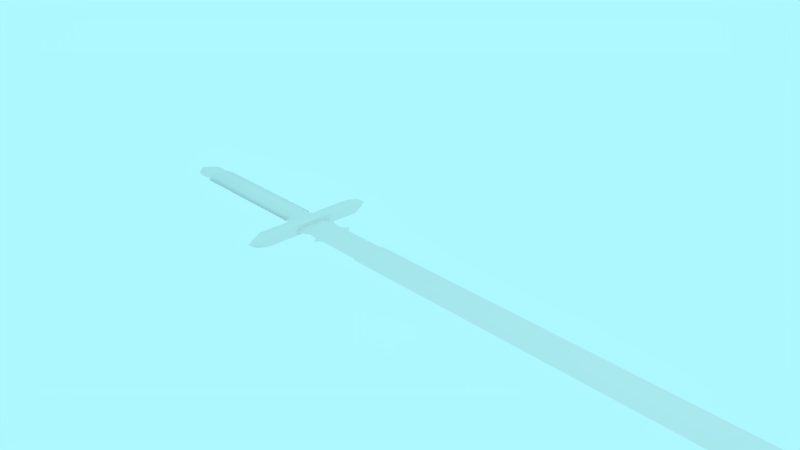 # Source: sword1.blend  (saved by Blender 2.78.0; exported with 4.5.12 LTS)
import bpy
from mathutils import Matrix  # noqa: F401  (used for matrix-valued properties, if any)

bpy.ops.wm.read_factory_settings(use_empty=True)
scene = bpy.context.scene
scene.name = 'Scene'

# ---- collections
col_collection_1 = bpy.data.collections.new('Collection 1'); scene.collection.children.link(col_collection_1)

# ---- materials (node trees are filled in below, after node groups)
mat_blade = bpy.data.materials.new('blade')
mat_blade.alpha_threshold = 0.0
mat_blade.use_transparent_shadow = False
mat_blade.roughness = 0.5
mat_grip = bpy.data.materials.new('grip')
mat_grip.alpha_threshold = 0.0
mat_grip.use_transparent_shadow = False
mat_grip.roughness = 0.5
mat_pommel = bpy.data.materials.new('pommel')
mat_pommel.alpha_threshold = 0.0
mat_pommel.use_transparent_shadow = False
mat_pommel.roughness = 0.5

# ---- material node trees

# ---- world
world_world = bpy.data.worlds.new('World'); scene.world = world_world
world_world.color = (0.4185, 0.943, 1.0)
world_world.use_sun_shadow = False
world_world.sun_shadow_jitter_overblur = 0.0
world_world.cycles.sampling_method = 'MANUAL'

# ---- cameras
cam_camera = bpy.data.cameras.new('Camera')
cam_camera.clip_end = 100.0
cam_camera.lens = 35.0
cam_camera.sensor_width = 32.0
cam_camera.sensor_height = 18.0
cam_camera.ortho_scale = 7.314
cam_camera.dof.focus_distance = 0.0
cam_camera.dof.aperture_fstop = 128.0

# ---- lights
light_lamp = bpy.data.lights.new('Lamp', 'POINT')
light_lamp.transmission_factor = 0.0
light_lamp.cutoff_distance = 30.0
light_lamp.energy = 100.0
light_lamp.shadow_buffer_clip_start = 1.001
light_lamp.shadow_soft_size = 0.1
light_lamp.shadow_maximum_resolution = 0.006
light_lamp.use_absolute_resolution = True

# ---- meshes
me_plane = bpy.data.meshes.new('Plane')
me_plane.from_pydata([(0.0, -0.25, 2.07e-10), (7.0, -0.25, 2.07e-10), (0.0, 0.25, 2.07e-10), (7.0, 0.25, 2.07e-10), (7.5, 0.0, 0.025), (8.0, 0.0, 2.07e-10), (0.0, -0.125, 0.025), (0.0, 0.0, 0.025), (7.0, 0.0625, 0.025), (0.0, 0.125, 0.025), (7.0, -0.0625, 0.025), (0.0, 0.0, -0.025), (0.0, -0.125, -0.025), (7.5, 0.0, -0.025), (7.0, 0.0625, -0.025), (0.0, 0.125, -0.025), (7.0, -0.0625, -0.025), (-1.0, -0.25, 2.07e-10), (-1.0, 0.25, 2.07e-10), (-1.0, -0.125, 0.025), (-1.0, 0.0, 0.025), (-1.0, 0.125, 0.025), (-1.0, 0.0, -0.025), (-1.0, -0.125, -0.025), (-1.0, 0.125, -0.025), (-0.04167, -0.1125, 0.0225), (-0.9583, -0.1125, 0.0225), (-0.9583, 0.0, 0.0225), (-0.04167, 0.0, 0.0225), (-0.9583, -0.225, 2.095e-10), (-0.04167, -0.225, 2.095e-10), (-0.04167, 0.1125, -0.0225), (-0.9583, 0.1125, -0.0225), (-0.9583, 0.225, 2.095e-10), (-0.04167, 0.225, 2.095e-10), (-0.9583, 0.1125, 0.0225), (-0.04167, 0.1125, 0.0225), (-0.04167, 0.0, -0.0225), (-0.9583, 0.0, -0.0225), (-0.9583, -0.1125, -0.0225), (-0.04167, -0.1125, -0.0225), (-1.156, 0.1397, 0.02338), (-1.156, 0.0002759, 0.02338), (-1.156, -0.2786, -0.01381), (-1.156, -0.1392, -0.051), (-1.156, 0.0002759, -0.051), (-1.156, 0.1397, -0.051), (-1.156, -0.1392, 0.02338), (-1.156, 0.2792, -0.01381), (-1.5, -0.1875, 0.007802), (-1.5, 0.1875, 0.007802), (-1.5, -0.09374, 0.06405), (-1.5, 9.354e-06, 0.06405), (-1.5, 0.09376, 0.06405), (-1.5, 9.354e-06, -0.04845), (-1.5, -0.09374, -0.04845), (-1.5, 0.09376, -0.04845), (-1.344, 0.1397, 0.0604), (-1.344, 0.0002163, 0.0604), (-1.344, -0.2787, 0.00173), (-1.344, -0.1392, -0.05694), (-1.344, 0.0002163, -0.05694), (-1.344, 0.1397, -0.05694), (-1.344, -0.1392, 0.0604), (-1.344, 0.2791, 0.00173), (-1.344, -0.75, -0.07031), (-1.344, -0.75, 0.07031), (-1.344, 0.75, -0.07031), (-1.344, 0.75, 0.07031), (-1.156, -0.75, -0.07031), (-1.156, -0.75, 0.07031), (-1.156, 0.75, -0.07031), (-1.156, 0.75, 0.07031), (-3.462, -0.1875, 0.007802), (-3.462, 0.1875, 0.007802), (-3.462, -0.09374, 0.06405), (-3.462, 9.354e-06, 0.06405), (-3.462, 0.09376, 0.06405), (-3.462, 9.354e-06, -0.04845), (-3.462, -0.09374, -0.04845), (-3.462, 0.09376, -0.04845), (-3.612, -0.1875, 0.007802), (-3.612, 0.1875, 0.007802), (-3.612, -0.09374, 0.06405), (-3.612, 9.354e-06, 0.06405), (-3.612, 0.09376, 0.06405), (-3.612, 9.354e-06, -0.04845), (-3.612, -0.09374, -0.04845), (-3.612, 0.09376, -0.04845), (-3.509, -0.1406, 0.007802), (-3.509, 0.1406, 0.007802), (-3.509, -0.0703, 0.04999), (-3.509, 9.355e-06, 0.04999), (-3.509, 0.07032, 0.04999), (-3.509, 9.355e-06, -0.03439), (-3.509, -0.0703, -0.03439), (-3.509, 0.07032, -0.03439), (-3.566, -0.1406, 0.007802), (-3.566, 0.1406, 0.007802), (-3.566, -0.0703, 0.04999), (-3.566, 9.355e-06, 0.04999), (-3.566, 0.07032, 0.04999), (-3.566, 9.355e-06, -0.03439), (-3.566, -0.0703, -0.03439), (-3.566, 0.07032, -0.03439), (-3.7, -0.1875, 0.007802), (-3.7, 0.1875, 0.007802), (-3.7, -0.09374, 0.06405), (-3.7, 9.354e-06, 0.06405), (-3.7, 0.09376, 0.06405), (-3.7, 9.354e-06, -0.04845), (-3.7, -0.09374, -0.04845), (-3.7, 0.09376, -0.04845), (-3.825, -0.1406, 0.007802), (-3.825, 0.1406, 0.007802), (-3.95, 9.354e-06, 0.007802), (-1.25, 0.875, -0.08203), (-1.25, 0.875, 0.08203), (-1.25, -0.875, -0.08203), (-1.25, -0.875, 0.08203), (-1.344, -0.875, 0.0), (-1.344, 0.875, 0.0), (-1.156, 0.875, 0.0), (-1.156, -0.875, 0.0), (-1.25, -1.0, 0.0), (-1.25, 1.0, 0.0), (-0.75, -0.1582, 0.0225), (-0.75, -5.239e-10, 0.0225), (-0.75, -0.3164, 2.095e-10), (-0.75, 0.1582, -0.0225), (-0.75, 0.3164, 2.095e-10), (-0.75, 0.1582, 0.0225), (-0.75, -5.239e-10, -0.0225), (-0.75, -0.1582, -0.0225), (-0.7118, 0.0, 0.0225), (-0.6736, 0.0, 0.0225), (-0.7118, -0.2531, 2.095e-10), (-0.6736, -0.225, 2.095e-10), (-0.7118, 0.2531, 2.095e-10), (-0.6736, 0.225, 2.095e-10), (-0.7118, 0.1266, 0.0225), (-0.6736, 0.1125, 0.0225), (-0.7118, -0.1266, -0.0225), (-0.6736, -0.1125, -0.0225), (-0.6736, -0.1125, 0.0225), (-0.7118, -0.1266, 0.0225), (-0.6736, 0.1125, -0.0225), (-0.7118, 0.1266, -0.0225), (-0.6736, 0.0, -0.0225), (-0.7118, 0.0, -0.0225), (-0.7882, -0.1266, 0.0225), (-0.8264, -0.1125, 0.0225), (-0.7882, 0.1266, -0.0225), (-0.8264, 0.1125, -0.0225), (-0.7882, 0.0, -0.0225), (-0.8264, 0.0, -0.0225), (-0.8264, 0.0, 0.0225), (-0.7882, 0.0, 0.0225), (-0.8264, -0.225, 2.095e-10), (-0.7882, -0.2531, 2.095e-10), (-0.8264, 0.225, 2.095e-10), (-0.7882, 0.2531, 2.095e-10), (-0.8264, 0.1125, 0.0225), (-0.7882, 0.1266, 0.0225), (-0.8264, -0.1125, -0.0225), (-0.7882, -0.1266, -0.0225), (7.575, 0.1406, 2.07e-10), (7.575, -0.1406, 2.07e-10), (-1.52, -0.2109, 0.007802), (-1.52, 0.2109, 0.007802), (-1.52, -0.1055, 0.07108), (-1.52, 9.354e-06, 0.07108), (-1.52, 0.1055, 0.07108), (-1.52, 9.354e-06, -0.05548), (-1.52, -0.1055, -0.05548), (-1.52, 0.1055, -0.05548), (-3.443, -0.2109, 0.007802), (-3.443, 0.2109, 0.007802), (-3.443, -0.1055, 0.07108), (-3.443, 9.354e-06, 0.07108), (-3.443, 0.1055, 0.07108), (-3.443, 9.354e-06, -0.05548), (-3.443, -0.1055, -0.05548), (-3.443, 0.1055, -0.05548)], [], [(1, 167, 5, 4, 10), (10, 4, 7, 6), (7, 4, 8, 9), (5, 167, 1, 16, 13), (5, 166, 3, 8, 4), (3, 2, 9, 8), (0, 1, 10, 6), (16, 12, 11, 13), (11, 15, 14, 13), (3, 166, 5, 13, 14), (2, 3, 14, 15), (1, 0, 12, 16), (27, 20, 19, 26), (29, 26, 19, 17), (33, 32, 24, 18), (35, 33, 18, 21), (32, 38, 22, 24), (39, 29, 17, 23), (39, 23, 22, 38), (35, 21, 20, 27), (9, 36, 28, 7), (162, 35, 27, 156), (12, 40, 37, 11), (164, 39, 38, 155), (12, 0, 30, 40), (164, 158, 29, 39), (15, 11, 37, 31), (153, 155, 38, 32), (9, 2, 34, 36), (162, 160, 33, 35), (2, 15, 31, 34), (160, 153, 32, 33), (0, 6, 25, 30), (158, 151, 26, 29), (7, 28, 25, 6), (156, 27, 26, 151), (21, 18, 48, 41), (22, 23, 44, 45), (18, 24, 46, 48), (19, 20, 42, 47), (20, 21, 41, 42), (23, 17, 43, 44), (24, 22, 45, 46), (17, 19, 47, 43), (120, 66, 68, 121), (125, 116, 121), (122, 72, 70, 123), (67, 121, 116), (116, 71, 69, 118), (117, 68, 66, 119), (73, 79, 182, 176), (56, 54, 173, 175), (80, 74, 177, 183), (54, 55, 174, 173), (78, 80, 183, 181), (49, 51, 170, 168), (79, 78, 181, 182), (53, 50, 169, 172), (50, 57, 64), (64, 62, 50), (53, 57, 50), (57, 53, 52, 58), (58, 52, 51, 63), (63, 49, 59), (49, 63, 51), (59, 49, 60), (55, 60, 49), (54, 61, 60, 55), (56, 62, 61, 54), (50, 62, 56), (74, 80, 96, 90), (88, 82, 98, 104), (80, 78, 94, 96), (86, 88, 104, 102), (78, 79, 95, 94), (87, 86, 102, 103), (73, 75, 91, 89), (83, 81, 97, 99), (92, 93, 101, 100), (95, 89, 97, 103), (96, 94, 102, 104), (89, 91, 99, 97), (91, 92, 100, 99), (90, 96, 104, 98), (94, 95, 103, 102), (93, 90, 98, 101), (81, 87, 103, 97), (79, 73, 89, 95), (85, 84, 100, 101), (76, 77, 93, 92), (84, 83, 99, 100), (75, 76, 92, 91), (82, 85, 101, 98), (77, 74, 90, 93), (88, 86, 110, 112), (81, 83, 107, 105), (83, 84, 108, 107), (82, 88, 112, 106), (86, 87, 111, 110), (85, 82, 106, 109), (84, 85, 109, 108), (87, 81, 105, 111), (113, 107, 115), (106, 112, 114), (107, 108, 115), (109, 106, 114), (109, 114, 115), (111, 105, 113), (108, 109, 115), (105, 107, 113), (72, 117, 119, 70), (67, 116, 118, 65), (122, 71, 116), (116, 125, 122), (72, 122, 117), (125, 117, 122), (125, 121, 117), (71, 122, 123, 69), (117, 121, 68), (65, 120, 121, 67), (134, 127, 126, 145), (136, 145, 126, 128), (138, 147, 129, 130), (140, 138, 130, 131), (147, 149, 132, 129), (142, 136, 128, 133), (142, 133, 132, 149), (140, 131, 127, 134), (36, 141, 135, 28), (141, 140, 134, 135), (40, 143, 148, 37), (143, 142, 149, 148), (40, 30, 137, 143), (143, 137, 136, 142), (31, 37, 148, 146), (146, 148, 149, 147), (36, 34, 139, 141), (141, 139, 138, 140), (34, 31, 146, 139), (139, 146, 147, 138), (30, 25, 144, 137), (137, 144, 145, 136), (28, 135, 144, 25), (135, 134, 145, 144), (127, 157, 150, 126), (157, 156, 151, 150), (128, 126, 150, 159), (159, 150, 151, 158), (130, 129, 152, 161), (161, 152, 153, 160), (131, 130, 161, 163), (163, 161, 160, 162), (129, 132, 154, 152), (152, 154, 155, 153), (133, 128, 159, 165), (165, 159, 158, 164), (133, 165, 154, 132), (165, 164, 155, 154), (131, 163, 157, 127), (163, 162, 156, 157), (66, 120, 119), (119, 120, 124), (118, 124, 120), (118, 120, 65), (119, 123, 70), (124, 123, 119), (69, 123, 118), (124, 118, 123), (175, 183, 177, 169), (174, 182, 181, 173), (169, 177, 180, 172), (172, 180, 179, 171), (168, 176, 182, 174), (173, 181, 183, 175), (170, 178, 176, 168), (171, 179, 178, 170), (77, 76, 179, 180), (50, 56, 175, 169), (76, 75, 178, 179), (55, 49, 168, 174), (52, 53, 172, 171), (74, 77, 180, 177), (51, 52, 171, 170), (75, 73, 176, 178), (113, 115, 111), (110, 111, 115), (110, 115, 112), (114, 112, 115)])
me_plane.polygons.foreach_set('use_smooth', [0, 0, 0, 0, 0, 0, 0, 0, 0, 0, 0, 0, 0, 0, 0, 0, 0, 0, 0, 0, 0, 0, 0, 0, 0, 0, 0, 0, 0, 0, 0, 0, 0, 0, 0, 0, 0, 0, 0, 0, 0, 0, 0, 0, 0, 1, 0, 1, 0, 0, 1, 1, 1, 1, 1, 1, 1, 1, 0, 0, 0, 0, 0, 0, 0, 0, 0, 0, 0, 0, 0, 0, 0, 0, 0, 0, 1, 0, 0, 0, 0, 0, 0, 0, 0, 0, 0, 0, 0, 0, 0, 0, 0, 1, 0, 0, 0, 0, 0, 0, 0, 0, 0, 0, 0, 0, 0, 0, 0, 0, 0, 0, 1, 1, 1, 1, 1, 0, 1, 0, 0, 1, 1, 1, 0, 1, 0, 0, 0, 0, 0, 0, 0, 1, 0, 0, 0, 1, 0, 1, 0, 1, 0, 0, 0, 0, 1, 1, 1, 1, 1, 1, 0, 0, 1, 1, 0, 0, 0, 0, 0, 0, 0, 0, 0, 0, 0, 0, 1, 1, 1, 1, 1, 1, 1, 1, 1, 1, 1, 1, 1, 1, 1, 1, 0, 0, 0, 0])
me_plane.polygons.foreach_set('material_index', [0, 2, 2, 0, 0, 0, 0, 2, 2, 0, 0, 0, 2, 0, 0, 0, 2, 0, 2, 2, 2, 2, 2, 2, 0, 0, 2, 2, 0, 0, 0, 0, 0, 0, 2, 2, 0, 2, 0, 2, 2, 0, 2, 0, 2, 2, 2, 2, 2, 2, 1, 1, 1, 1, 1, 1, 1, 1, 0, 0, 0, 0, 0, 0, 0, 0, 0, 0, 0, 0, 2, 2, 2, 2, 2, 2, 2, 2, 2, 2, 2, 2, 2, 2, 2, 2, 2, 2, 2, 2, 2, 2, 2, 2, 2, 2, 2, 2, 2, 2, 2, 2, 2, 2, 2, 2, 2, 2, 2, 2, 2, 2, 2, 2, 2, 2, 2, 2, 2, 2, 2, 0, 0, 0, 2, 0, 2, 2, 2, 2, 2, 2, 0, 0, 2, 2, 0, 0, 0, 0, 0, 0, 2, 2, 2, 2, 0, 0, 0, 0, 0, 0, 2, 2, 0, 0, 2, 2, 2, 2, 2, 2, 2, 2, 2, 2, 2, 2, 1, 1, 1, 1, 1, 1, 1, 1, 1, 1, 1, 1, 1, 1, 1, 1, 2, 2, 2, 2])
_k = set([(0, 1), (0, 6), (0, 12), (0, 30), (1, 167), (2, 3), (2, 9), (2, 15), (2, 34), (3, 166), (4, 8), (4, 10), (5, 166), (5, 167), (6, 7), (6, 10), (6, 25), (7, 9), (8, 9), (9, 36), (11, 12), (11, 15), (12, 16), (12, 40), (13, 14), (13, 16), (14, 15), (15, 31), (17, 19), (17, 23), (17, 29), (17, 43), (18, 21), (18, 24), (18, 33), (18, 48), (19, 20), (19, 26), (19, 47), (20, 21), (21, 35), (21, 41), (22, 23), (22, 24), (23, 39), (23, 44), (24, 32), (24, 46), (25, 28), (25, 30), (25, 144), (26, 27), (26, 29), (26, 151), (27, 35), (28, 36), (29, 39), (29, 158), (30, 40), (30, 137), (31, 34), (31, 37), (31, 146), (32, 33), (32, 38), (32, 153), (33, 35), (33, 160), (34, 36), (34, 139), (35, 162), (36, 141), (37, 40), (38, 39), (39, 164), (40, 143), (41, 42), (41, 48), (42, 47), (43, 44), (43, 47), (44, 45), (45, 46), (46, 48), (49, 51), (49, 55), (50, 53), (50, 56), (51, 52), (52, 53), (54, 55), (54, 56), (57, 58), (57, 64), (58, 63), (59, 60), (59, 63), (60, 61), (61, 62), (62, 64), (65, 67), (65, 118), (65, 120), (66, 68), (66, 119), (66, 120), (67, 116), (67, 121), (68, 117), (68, 121), (69, 71), (69, 118), (69, 123), (70, 72), (70, 119), (70, 123), (71, 116), (71, 122), (72, 117), (72, 122), (73, 75), (73, 79), (73, 89), (74, 77), (74, 80), (74, 90), (75, 76), (75, 91), (76, 77), (77, 93), (78, 79), (78, 80), (79, 95), (80, 96), (81, 97), (81, 105), (82, 98), (82, 106), (89, 91), (89, 95), (89, 97), (90, 93), (90, 96), (90, 98), (91, 92), (92, 93), (94, 95), (94, 96), (97, 99), (97, 103), (98, 101), (98, 104), (99, 100), (100, 101), (102, 103), (102, 104), (105, 113), (106, 114), (113, 115), (114, 115), (116, 125), (117, 125), (118, 124), (119, 124), (120, 124), (121, 125), (122, 125), (123, 124), (126, 128), (126, 145), (126, 150), (128, 133), (128, 136), (128, 159), (129, 130), (129, 147), (129, 152), (130, 131), (130, 138), (130, 161), (131, 140), (131, 163), (133, 142), (133, 165), (136, 137), (138, 139), (140, 141), (142, 143), (144, 145), (146, 147), (150, 151), (152, 153), (158, 159), (160, 161), (162, 163), (164, 165)])
me_plane.attributes.new('sharp_edge', 'BOOLEAN', 'EDGE').data.foreach_set('value', [ (min(e.vertices), max(e.vertices)) in _k for e in me_plane.edges])
_uv = me_plane.uv_layers.new(name='UVMap')
_uv.uv.foreach_set('vector', [0.8548, 0.06681, 0.938, 0.07906, 0.9996, 0.09963, 0.9275, 0.09966, 0.8544, 0.08931, 0.8544, 0.08931, 0.9275, 0.09966, 0.1214, 0.1, 0.1214, 0.08693, 0.1214, 0.1, 0.9275, 0.09966, 0.8544, 0.1101, 0.1214, 0.1131, 0.9999, 0.03391, 0.9383, 0.05447, 0.8552, 0.0667, 0.8547, 0.04422, 0.9279, 0.03387, 0.9996, 0.09963, 0.938, 0.1203, 0.8548, 0.1326, 0.8544, 0.1101, 0.9275, 0.09966, 0.8548, 0.1326, 0.1213, 0.1265, 0.1214, 0.1131, 0.8544, 0.1101, 0.1213, 0.07359, 0.8548, 0.06681, 0.8544, 0.08931, 0.1214, 0.08693, 0.8547, 0.04422, 0.1219, 0.04652, 0.1219, 0.03342, 0.9279, 0.03387, 0.1219, 0.03342, 0.1219, 0.02031, 0.8547, 0.02344, 0.9279, 0.03387, 0.8552, 0.0009556, 0.9383, 0.01328, 0.9999, 0.03391, 0.9279, 0.03387, 0.8547, 0.02344, 0.1218, 0.006963, 0.8552, 0.0009556, 0.8547, 0.02344, 0.1219, 0.02031, 0.8552, 0.0667, 0.1218, 0.05986, 0.1219, 0.04652, 0.8547, 0.04422, 0.02077, 0.1001, 0.01641, 0.1001, 0.01637, 0.08704, 0.02075, 0.08831, 0.02076, 0.07631, 0.02075, 0.08831, 0.01637, 0.08704, 0.01638, 0.07374, 0.02125, 0.00945, 0.02112, 0.02149, 0.01671, 0.02019, 0.01691, 0.006831, 0.02075, 0.1119, 0.02079, 0.1239, 0.0164, 0.1265, 0.01637, 0.1132, 0.02112, 0.02149, 0.02113, 0.03337, 0.01673, 0.03336, 0.01671, 0.02019, 0.02111, 0.04524, 0.02124, 0.05731, 0.01689, 0.05993, 0.0167, 0.04655, 0.02111, 0.04524, 0.0167, 0.04655, 0.01673, 0.03336, 0.02113, 0.03337, 0.02075, 0.1119, 0.01637, 0.1132, 0.01641, 0.1001, 0.02077, 0.1001, 0.1214, 0.1131, 0.1171, 0.1119, 0.1171, 0.1, 0.1214, 0.1, 0.03462, 0.1119, 0.02075, 0.1119, 0.02077, 0.1001, 0.03462, 0.1001, 0.1219, 0.04652, 0.1175, 0.04523, 0.1175, 0.03342, 0.1219, 0.03342, 0.03504, 0.04523, 0.02111, 0.04524, 0.02113, 0.03337, 0.03504, 0.03338, 0.1219, 0.04652, 0.1218, 0.05986, 0.1174, 0.05725, 0.1175, 0.04523, 0.03504, 0.04523, 0.035, 0.05725, 0.02124, 0.05731, 0.02111, 0.04524, 0.1219, 0.02031, 0.1219, 0.03342, 0.1175, 0.03342, 0.1175, 0.0216, 0.03505, 0.02153, 0.03504, 0.03338, 0.02113, 0.03337, 0.02112, 0.02149, 0.1214, 0.1131, 0.1213, 0.1265, 0.117, 0.1239, 0.1171, 0.1119, 0.03462, 0.1119, 0.03456, 0.1239, 0.02079, 0.1239, 0.02075, 0.1119, 0.1218, 0.006963, 0.1219, 0.02031, 0.1175, 0.0216, 0.1174, 0.009563, 0.03501, 0.009491, 0.03505, 0.02153, 0.02112, 0.02149, 0.02125, 0.00945, 0.1213, 0.07359, 0.1214, 0.08693, 0.117, 0.08822, 0.1169, 0.07619, 0.03453, 0.07627, 0.03461, 0.08828, 0.02075, 0.08831, 0.02076, 0.07631, 0.1214, 0.1, 0.1171, 0.1, 0.117, 0.08822, 0.1214, 0.08693, 0.03462, 0.1001, 0.02077, 0.1001, 0.02075, 0.08831, 0.03461, 0.08828, 0.01637, 0.1132, 0.0164, 0.1265, 5.312e-05, 0.1298, 5.161e-05, 0.1147, 0.01673, 0.03336, 0.0167, 0.04655, 5.161e-05, 0.04785, 0.0001488, 0.03332, 0.01691, 0.006831, 0.01671, 0.02019, 7.9e-05, 0.0188, 0.0005497, 0.003747, 0.01637, 0.08704, 0.01641, 0.1001, 5.401e-05, 0.1001, 5.474e-05, 0.08555, 0.01641, 0.1001, 0.01637, 0.1132, 5.161e-05, 0.1147, 5.401e-05, 0.1001, 0.0167, 0.04655, 0.01689, 0.05993, 0.0004976, 0.06293, 5.161e-05, 0.04785, 0.01671, 0.02019, 0.01673, 0.03336, 0.0001488, 0.03332, 7.9e-05, 0.0188, 0.01638, 0.07374, 0.01637, 0.08704, 5.474e-05, 0.08555, 5.281e-05, 0.07048, 0.1019, 0.2377, 0.1636, 0.2031, 0.8386, 0.2008, 0.8981, 0.2343, 0.9999, 0.2353, 0.9183, 0.3146, 0.8981, 0.2343, 0.8981, 0.07699, 0.8364, 0.1115, 0.1614, 0.1138, 0.1019, 0.08035, 0.8364, 0.2689, 0.8981, 0.2343, 0.9183, 0.3146, 0.919, 8.195e-05, 0.8386, 0.04351, 0.1636, 0.04581, 0.08174, 7.928e-05, 0.919, 0.1574, 0.8386, 0.2008, 0.1636, 0.2031, 0.08174, 0.1574, 7.86e-05, 0.9899, 0.006802, 0.9442, 0.01245, 0.9483, 0.005863, 0.9999, 0.8021, 0.8647, 0.8048, 0.905, 0.7996, 0.9051, 0.7964, 0.8606, 0.006512, 0.8626, 0.0002373, 0.8184, 0.005783, 0.809, 0.01212, 0.8585, 0.8048, 0.905, 0.8024, 0.9463, 0.7968, 0.9504, 0.7996, 0.9051, 0.004038, 0.9038, 0.006512, 0.8626, 0.01212, 0.8585, 0.009255, 0.9038, 0.01005, 7.86e-05, 0.05577, 0.006802, 0.0517, 0.01245, 7.86e-05, 0.005863, 0.006802, 0.9442, 0.004038, 0.9038, 0.009255, 0.9038, 0.01245, 0.9483, 0.1374, 0.006513, 0.1816, 0.0002375, 0.191, 0.005783, 0.1415, 0.01212, 0.0, 0.0, 0.0, 0.0, 0.0, 0.0, 0.0, 0.0, 0.0, 0.0, 0.0, 0.0, 0.0, 0.0, 0.0, 0.0, 0.0, 0.0, 0.0, 0.0, 0.0, 0.0, 0.0, 0.0, 0.0, 0.0, 0.0, 0.0, 0.0, 0.0, 0.0, 0.0, 0.0, 0.0, 0.0, 0.0, 0.0, 0.0, 0.0, 0.0, 0.0, 0.0, 0.0, 0.0, 0.0, 0.0, 0.0, 0.0, 0.0, 0.0, 0.0, 0.0, 0.0, 0.0, 0.0, 0.0, 0.0, 0.0, 0.0, 0.0, 0.0, 0.0, 0.0, 0.0, 0.0, 0.0, 0.0, 0.0, 0.0, 0.0, 0.0, 0.0, 0.0, 0.0, 0.0, 0.0, 0.0, 0.0, 0.0, 0.0, 0.0, 0.0, 0.0, 0.0, 0.0, 0.0, 0.0, 0.0, 0.0, 0.0, 0.0, 0.0, 0.0, 0.0, 0.0, 0.0, 0.0, 0.0, 0.0, 0.0, 0.0, 0.0, 0.0, 0.0, 0.0, 0.0, 0.0, 0.0, 0.0, 0.0, 0.0, 0.0, 0.0, 0.0, 0.0, 0.0, 0.0, 0.0, 0.0, 0.0, 0.0, 0.0, 0.0, 0.0, 0.0, 0.0, 0.0, 0.0, 0.0, 0.0, 0.0, 0.0, 0.0, 0.0, 0.0, 0.0, 0.0, 0.0, 0.0, 0.0, 0.0, 0.0, 0.0, 0.0, 0.0, 0.0, 0.0, 0.0, 0.0, 0.0, 0.0, 0.0, 0.0, 0.0, 0.0, 0.0, 0.0, 0.0, 0.0, 0.0, 0.0, 0.0, 0.0, 0.0, 0.0, 0.0, 0.0, 0.0, 0.0, 0.0, 0.0, 0.0, 0.0, 0.0, 0.0, 0.0, 0.0, 0.0, 0.0, 0.0, 0.0, 0.0, 0.0, 0.0, 0.0, 0.0, 0.0, 0.0, 0.0, 0.0, 0.0, 0.0, 0.0, 0.0, 0.0, 0.0, 0.0, 0.0, 0.0, 0.0, 0.0, 0.0, 0.0, 0.0, 0.0, 0.0, 0.0, 0.0, 0.0, 0.0, 0.0, 0.0, 0.0, 0.0, 0.0, 0.0, 0.0, 0.0, 0.0, 0.0, 0.0, 0.0, 0.0, 0.0, 0.0, 0.0, 0.0, 0.0, 0.0, 0.0, 0.0, 0.0, 0.0, 0.0, 0.0, 0.0, 0.0, 0.0, 0.0, 0.0, 0.0, 0.0, 0.0, 0.0, 0.0, 0.0, 0.0, 0.0, 0.0, 0.0, 0.0, 0.0, 0.0, 0.0, 0.0, 0.0, 0.0, 0.0, 0.0, 0.0, 0.0, 0.0, 0.0, 0.0, 0.0, 0.0, 0.0, 0.0, 0.0, 0.0, 0.0, 0.0, 0.0, 0.0, 0.0, 0.0, 0.0, 0.0, 0.0, 0.0, 0.0, 0.0, 0.0, 0.0, 0.0, 0.0, 0.0, 0.0, 0.0, 0.0, 0.0, 0.0, 0.0, 0.0, 0.0, 0.0, 0.0, 0.0, 0.0, 0.0, 0.0, 0.0, 0.0, 0.0, 0.0, 0.0, 0.0, 0.0, 0.0, 0.0, 0.0, 0.0, 0.0, 0.0, 0.0, 0.0, 0.0, 0.0, 0.0, 0.0, 0.0, 0.0, 0.0, 0.0, 0.0, 0.0, 0.0, 0.0, 0.0, 0.0, 0.0, 0.0, 0.0, 0.0, 0.0, 0.0, 0.0, 0.0, 0.0, 0.0, 0.0, 0.0, 0.0, 0.0, 0.0, 0.0, 0.0, 0.0, 0.0, 0.0, 0.0, 0.0, 0.0, 0.0, 0.0, 0.0, 0.0, 0.0, 0.0, 0.0, 0.0, 0.0, 0.0, 0.0, 0.0, 0.0, 0.0, 0.0, 0.0, 0.0, 0.0, 0.0, 0.0, 0.0, 0.0, 0.0, 0.0, 0.0, 0.0, 0.0, 0.0, 0.0, 0.0, 0.0, 0.8364, 0.1115, 0.9183, 0.1573, 0.08098, 0.1573, 0.1614, 0.1138, 0.8364, 0.2689, 0.9183, 0.3146, 0.08098, 0.3146, 0.1614, 0.2712, 0.8981, 0.07699, 0.8386, 0.04351, 0.919, 8.195e-05, 0.919, 8.195e-05, 0.9999, 0.07794, 0.8981, 0.07699, 0.8364, 0.1115, 0.8981, 0.07699, 0.9183, 0.1573, 0.9999, 0.07794, 0.9183, 0.1573, 0.8981, 0.07699, 0.9999, 0.2353, 0.8981, 0.2343, 0.919, 0.1574, 0.8386, 0.04351, 0.8981, 0.07699, 0.1019, 0.08035, 0.1636, 0.04581, 0.919, 0.1574, 0.8981, 0.2343, 0.8386, 0.2008, 0.1614, 0.2712, 0.1019, 0.2377, 0.8981, 0.2343, 0.8364, 0.2689, 0.04664, 0.1001, 0.04263, 0.1001, 0.04263, 0.0835, 0.04664, 0.0868, 0.04672, 0.07336, 0.04664, 0.0868, 0.04263, 0.0835, 0.04262, 0.06681, 0.04722, 0.006614, 0.04711, 0.02007, 0.0431, 0.01676, 0.04314, 5.161e-05, 0.04666, 0.1134, 0.04676, 0.1268, 0.04266, 0.1334, 0.04265, 0.1167, 0.04711, 0.02007, 0.04709, 0.03338, 0.04307, 0.03338, 0.0431, 0.01676, 0.0471, 0.04669, 0.0472, 0.06015, 0.04311, 0.0667, 0.04308, 0.05, 0.0471, 0.04669, 0.04308, 0.05, 0.04307, 0.03338, 0.04709, 0.03338, 0.04666, 0.1134, 0.04265, 0.1167, 0.04263, 0.1001, 0.04664, 0.1001, 0.1171, 0.1119, 0.05067, 0.1119, 0.05065, 0.1001, 0.1171, 0.1, 0.05067, 0.1119, 0.04666, 0.1134, 0.04664, 0.1001, 0.05065, 0.1001, 0.1175, 0.04523, 0.05111, 0.04521, 0.0511, 0.03338, 0.1175, 0.03342, 0.05111, 0.04521, 0.0471, 0.04669, 0.04709, 0.03338, 0.0511, 0.03338, 0.1175, 0.04523, 0.1174, 0.05725, 0.0512, 0.05723, 0.05111, 0.04521, 0.05111, 0.04521, 0.0512, 0.05723, 0.0472, 0.06015, 0.0471, 0.04669, 0.1175, 0.0216, 0.1175, 0.03342, 0.0511, 0.03338, 0.05112, 0.02155, 0.05112, 0.02155, 0.0511, 0.03338, 0.04709, 0.03338, 0.04711, 0.02007, 0.1171, 0.1119, 0.117, 0.1239, 0.05076, 0.1239, 0.05067, 0.1119, 0.05067, 0.1119, 0.05076, 0.1239, 0.04676, 0.1268, 0.04666, 0.1134, 0.1174, 0.009563, 0.1175, 0.0216, 0.05112, 0.02155, 0.05122, 0.009537, 0.05122, 0.009537, 0.05112, 0.02155, 0.04711, 0.02007, 0.04722, 0.006614, 0.1169, 0.07619, 0.117, 0.08822, 0.05065, 0.08828, 0.05072, 0.07627, 0.05072, 0.07627, 0.05065, 0.08828, 0.04664, 0.0868, 0.04672, 0.07336, 0.1171, 0.1, 0.05065, 0.1001, 0.05065, 0.08828, 0.117, 0.08822, 0.05065, 0.1001, 0.04664, 0.1001, 0.04664, 0.0868, 0.05065, 0.08828, 0.04263, 0.1001, 0.03863, 0.1001, 0.03862, 0.0868, 0.04263, 0.0835, 0.03863, 0.1001, 0.03462, 0.1001, 0.03461, 0.08828, 0.03862, 0.0868, 0.04262, 0.06681, 0.04263, 0.0835, 0.03862, 0.0868, 0.03852, 0.07336, 0.03852, 0.07336, 0.03862, 0.0868, 0.03461, 0.08828, 0.03453, 0.07627, 0.04314, 5.161e-05, 0.0431, 0.01676, 0.03907, 0.02006, 0.03902, 0.00659, 0.03902, 0.00659, 0.03907, 0.02006, 0.03505, 0.02153, 0.03501, 0.009491, 0.04265, 0.1167, 0.04266, 0.1334, 0.03856, 0.1268, 0.03863, 0.1134, 0.03863, 0.1134, 0.03856, 0.1268, 0.03456, 0.1239, 0.03462, 0.1119, 0.0431, 0.01676, 0.04307, 0.03338, 0.03906, 0.03338, 0.03907, 0.02006, 0.03907, 0.02006, 0.03906, 0.03338, 0.03504, 0.03338, 0.03505, 0.02153, 0.04308, 0.05, 0.04311, 0.0667, 0.039, 0.06016, 0.03906, 0.0467, 0.03906, 0.0467, 0.039, 0.06016, 0.035, 0.05725, 0.03504, 0.04523, 0.04308, 0.05, 0.03906, 0.0467, 0.03906, 0.03338, 0.04307, 0.03338, 0.03906, 0.0467, 0.03504, 0.04523, 0.03504, 0.03338, 0.03906, 0.03338, 0.04265, 0.1167, 0.03863, 0.1134, 0.03863, 0.1001, 0.04263, 0.1001, 0.03863, 0.1134, 0.03462, 0.1119, 0.03462, 0.1001, 0.03863, 0.1001, 0.1636, 0.2031, 0.1019, 0.2377, 0.08174, 0.1574, 0.08174, 0.1574, 0.1019, 0.2377, 7.928e-05, 0.2367, 0.08098, 0.3146, 7.928e-05, 0.2367, 0.1019, 0.2377, 0.08098, 0.3146, 0.1019, 0.2377, 0.1614, 0.2712, 0.08098, 0.1573, 0.1019, 0.08035, 0.1614, 0.1138, 7.928e-05, 0.0794, 0.1019, 0.08035, 0.08098, 0.1573, 0.1636, 0.04581, 0.1019, 0.08035, 0.08174, 7.928e-05, 7.928e-05, 0.0794, 0.08174, 7.928e-05, 0.1019, 0.08035, 0.7964, 0.8606, 0.01212, 0.8585, 0.005783, 0.809, 0.803, 0.809, 0.7968, 0.9504, 0.01245, 0.9483, 0.009255, 0.9038, 0.7996, 0.9051, 0.191, 0.005783, 0.191, 0.803, 0.1394, 0.7964, 0.1415, 0.01212, 0.1415, 0.01212, 0.1394, 0.7964, 0.09493, 0.7996, 0.09618, 0.009255, 0.8031, 0.9999, 0.005863, 0.9999, 0.01245, 0.9483, 0.7968, 0.9504, 0.7996, 0.9051, 0.009255, 0.9038, 0.01212, 0.8585, 0.7964, 0.8606, 0.0517, 0.01245, 0.04962, 0.7968, 7.861e-05, 0.8031, 7.86e-05, 0.005863, 0.09618, 0.009255, 0.09493, 0.7996, 0.04962, 0.7968, 0.0517, 0.01245, 0.1353, 0.8021, 0.09495, 0.8048, 0.09493, 0.7996, 0.1394, 0.7964, 0.8088, 0.8189, 0.8021, 0.8647, 0.7964, 0.8606, 0.803, 0.809, 0.09495, 0.8048, 0.0537, 0.8024, 0.04962, 0.7968, 0.09493, 0.7996, 0.8024, 0.9463, 0.8086, 0.9904, 0.8031, 0.9999, 0.7968, 0.9504, 0.09617, 0.004038, 0.1374, 0.006513, 0.1415, 0.01212, 0.09618, 0.009255, 0.1811, 0.8088, 0.1353, 0.8021, 0.1394, 0.7964, 0.191, 0.803, 0.05577, 0.006802, 0.09617, 0.004038, 0.09618, 0.009255, 0.0517, 0.01245, 0.0537, 0.8024, 0.009561, 0.8086, 7.861e-05, 0.8031, 0.04962, 0.7968, 0.0, 0.0, 0.0, 0.0, 0.0, 0.0, 0.0, 0.0, 0.0, 0.0, 0.0, 0.0, 0.0, 0.0, 0.0, 0.0, 0.0, 0.0, 0.0, 0.0, 0.0, 0.0, 0.0, 0.0])
me_plane.materials.append(mat_blade)
me_plane.materials.append(mat_grip)
me_plane.materials.append(mat_pommel)
me_plane.materials.append(None)
me_plane.use_remesh_preserve_volume = False
me_plane.use_remesh_preserve_attributes = False
me_plane.use_mirror_vertex_groups = False
me_plane.update()

# ---- objects
ob_plane = bpy.data.objects.new('Plane', me_plane)
ob_lamp = bpy.data.objects.new('Lamp', light_lamp)
ob_camera = bpy.data.objects.new('Camera', cam_camera)

# ---- transforms, parenting, visibility, modifiers, constraints
ob_plane.location = (0.0, 0.0, 0.0)
ob_plane.lineart.crease_threshold = 0.0
ob_lamp.location = (4.076, 1.005, 5.904)
ob_lamp.rotation_euler = (0.6503, 0.05522, 1.866)
ob_lamp.lock_rotations_4d = False
ob_lamp.empty_display_type = 'ARROWS'
ob_lamp.color = (0.0, 0.0, 0.0, 0.0)
ob_lamp.lineart.crease_threshold = 0.0
ob_camera.location = (7.481, -6.508, 5.344)
ob_camera.rotation_euler = (1.109, 0.0, 0.8149)
ob_camera.lock_rotations_4d = False
ob_camera.empty_display_type = 'ARROWS'
ob_camera.color = (0.0, 0.0, 0.0, 0.0)
ob_camera.display_type = 'WIRE'
ob_camera.lineart.crease_threshold = 0.0

# ---- collection membership
col_collection_1.objects.link(ob_plane)
col_collection_1.objects.link(ob_lamp)
col_collection_1.objects.link(ob_camera)

# ---- scene / render settings (as saved in the file)
scene.camera = ob_camera
scene.frame_start = 1; scene.frame_end = 250; scene.frame_set(2)
scene.render.engine = 'BLENDER_EEVEE_NEXT'
scene.render.image_settings.color_depth = '16'
scene.render.resolution_percentage = 50
scene.render.dither_intensity = 0.0
scene.cycles.use_denoising = False
scene.cycles.samples = 10000
scene.cycles.sampling_pattern = 'TABULATED_SOBOL'
scene.cycles.light_sampling_threshold = 0.0
scene.cycles.use_adaptive_sampling = False
scene.cycles.use_light_tree = False
scene.cycles.blur_glossy = 0.0
scene.cycles.sample_clamp_indirect = 0.0
scene.view_settings.view_transform = 'Standard'
bpy.context.view_layer.update()

